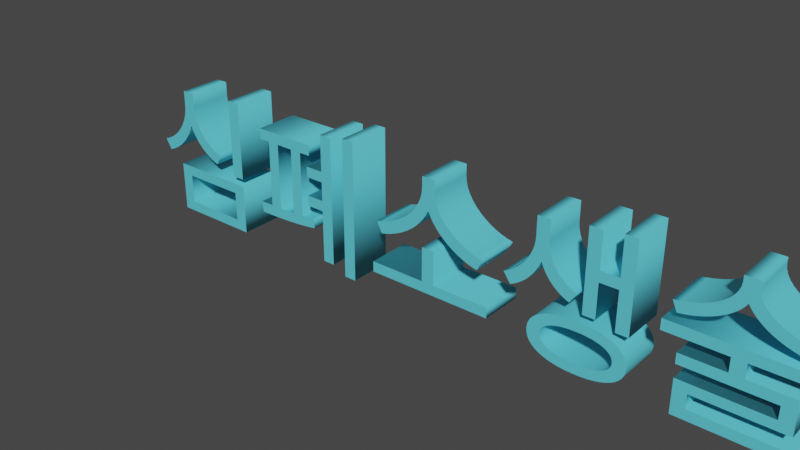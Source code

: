 # Source: neon_sign.blend  (saved by Blender 3.2.14; exported with 4.5.12 LTS)
import bpy
from mathutils import Matrix  # noqa: F401  (used for matrix-valued properties, if any)

bpy.ops.wm.read_factory_settings(use_empty=True)
scene = bpy.context.scene
scene.name = 'Scene'

# ---- collections
col_collection = bpy.data.collections.new('Collection'); scene.collection.children.link(col_collection)

# ---- materials (node trees are filled in below, after node groups)
mat_x = bpy.data.materials.new('매테리얼')
mat_x.use_transparent_shadow = False

# ---- material node trees
mat_x.use_nodes = True; mat_x.node_tree.nodes.clear()
_N = mat_x.node_tree.nodes; _L = mat_x.node_tree.links
n0 = _N.new('ShaderNodeBsdfPrincipled'); n0.name = 'Principled BSDF'; n0.location = (10, 300)
n0.distribution = 'GGX'
n0.subsurface_method = 'RANDOM_WALK_SKIN'
n0.inputs[0].default_value = (0.1143, 0.663, 0.8, 1.0)
n0.inputs[1].default_value = 0.02
n0.inputs[3].default_value = 1.45
n0.inputs[27].default_value = (0.0, 0.0, 0.0, 1.0)
n0.inputs[28].default_value = 1.0
n1 = _N.new('ShaderNodeOutputMaterial'); n1.name = 'Material Output'; n1.location = (300, 300)
_L.new(n0.outputs[0], n1.inputs[0])
n1.is_active_output = True

# ---- world
world_world = bpy.data.worlds.new('World'); scene.world = world_world
world_world.use_nodes = True; world_world.node_tree.nodes.clear()
_N = world_world.node_tree.nodes; _L = world_world.node_tree.links
n0 = _N.new('ShaderNodeOutputWorld'); n0.name = 'World Output'; n0.location = (300, 300)
n1 = _N.new('ShaderNodeBackground'); n1.name = 'Background'; n1.location = (10, 300)
n1.inputs[0].default_value = (0.05088, 0.05088, 0.05088, 1.0)
_L.new(n1.outputs[0], n0.inputs[0])
n0.is_active_output = True
world_world.color = (0.05088, 0.05088, 0.05088)
world_world.use_sun_shadow = False
world_world.sun_shadow_jitter_overblur = 0.0

# ---- curves / text
txt_x = bpy.data.curves.new('텍스트', 'FONT')
txt_x.dimensions = '2D'
txt_x.body = '심폐소생술'
txt_x.materials.append(mat_x)
txt_x.extrude = 0.1
txt_x.size = 0.7

# ---- objects
ob_x = bpy.data.objects.new('텍스트', txt_x)

# ---- transforms, parenting, visibility, modifiers, constraints
ob_x.location = (0.0, -0.05, 0.0)
ob_x.rotation_euler = (1.571, -0.0, 0.0)

# ---- collection membership
col_collection.objects.link(ob_x)

# ---- scene / render settings (as saved in the file)
scene.frame_start = 1; scene.frame_end = 250; scene.frame_set(1)
scene.render.engine = 'BLENDER_EEVEE_NEXT'
scene.cycles.sampling_pattern = 'TABULATED_SOBOL'
scene.cycles.use_light_tree = False
scene.view_settings.view_transform = 'Filmic'
bpy.context.view_layer.update()

# ---- added for rendering (the .blend has no active camera and no usable light): camera, sun
cam_auto = bpy.data.cameras.new('AutoCamera')
cam_auto.lens = 50.0
cam_auto.sensor_width = 36.0
cam_auto.clip_end = 1000.0
ob_auto_camera = bpy.data.objects.new('AutoCamera', cam_auto)
scene.collection.objects.link(ob_auto_camera)
ob_auto_camera.location = (3.97411, -3.15993, 2.29729)
ob_auto_camera.rotation_euler = (1.09748, -7.21219e-08, 0.694738)
scene.camera = ob_auto_camera
light_auto_sun = bpy.data.lights.new('AutoSun', 'SUN')
light_auto_sun.energy = 3.0
light_auto_sun.angle = 0.0523599
ob_auto_sun = bpy.data.objects.new('AutoSun', light_auto_sun)
scene.collection.objects.link(ob_auto_sun)
ob_auto_sun.rotation_euler = (0.872665, 0.174533, 0.523599)
bpy.context.view_layer.update()
